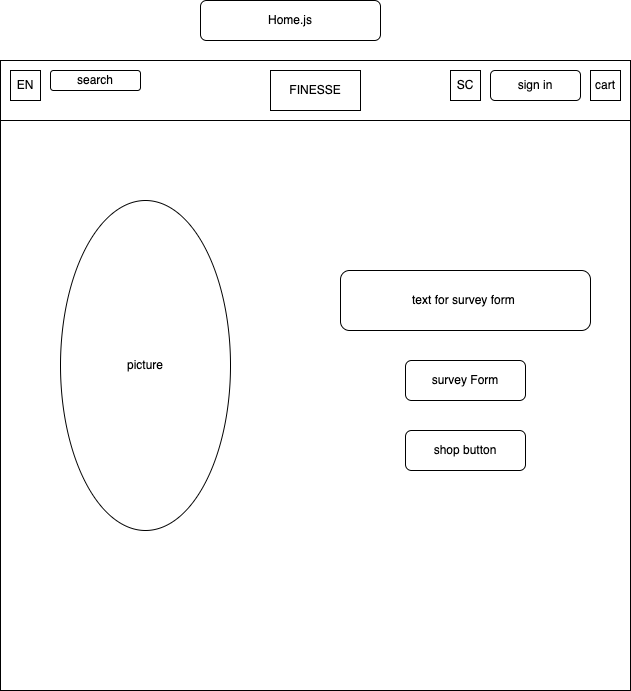

The diagram above was exported from draw.io. Its source (the exported page's mxGraphModel, read from the mxfile embedded in the PNG):
<mxGraphModel dx="1426" dy="794" grid="1" gridSize="10" guides="1" tooltips="1" connect="1" arrows="1" fold="1" page="1" pageScale="1" pageWidth="850" pageHeight="1100" math="0" shadow="0">
  <root>
    <mxCell id="0" />
    <mxCell id="1" parent="0" />
    <mxCell id="HNUtvJoMmLAX-aZNbx45-1" value="" style="whiteSpace=wrap;html=1;aspect=fixed;" vertex="1" parent="1">
      <mxGeometry x="120" y="60" width="630" height="630" as="geometry" />
    </mxCell>
    <mxCell id="HNUtvJoMmLAX-aZNbx45-2" value="Home.js" style="rounded=1;whiteSpace=wrap;html=1;" vertex="1" parent="1">
      <mxGeometry x="320" width="180" height="40" as="geometry" />
    </mxCell>
    <mxCell id="HNUtvJoMmLAX-aZNbx45-5" value="" style="rounded=0;whiteSpace=wrap;html=1;" vertex="1" parent="1">
      <mxGeometry x="120" y="60" width="630" height="60" as="geometry" />
    </mxCell>
    <mxCell id="HNUtvJoMmLAX-aZNbx45-6" value="FINESSE" style="rounded=0;whiteSpace=wrap;html=1;" vertex="1" parent="1">
      <mxGeometry x="390" y="70" width="90" height="40" as="geometry" />
    </mxCell>
    <mxCell id="HNUtvJoMmLAX-aZNbx45-8" value="search" style="rounded=1;whiteSpace=wrap;html=1;" vertex="1" parent="1">
      <mxGeometry x="170" y="70" width="90" height="20" as="geometry" />
    </mxCell>
    <mxCell id="HNUtvJoMmLAX-aZNbx45-10" value="cart" style="rounded=0;whiteSpace=wrap;html=1;" vertex="1" parent="1">
      <mxGeometry x="710" y="70" width="30" height="30" as="geometry" />
    </mxCell>
    <mxCell id="HNUtvJoMmLAX-aZNbx45-13" value="sign in" style="rounded=1;whiteSpace=wrap;html=1;" vertex="1" parent="1">
      <mxGeometry x="610" y="70" width="90" height="30" as="geometry" />
    </mxCell>
    <mxCell id="HNUtvJoMmLAX-aZNbx45-14" style="edgeStyle=orthogonalEdgeStyle;rounded=0;orthogonalLoop=1;jettySize=auto;html=1;exitX=0.5;exitY=1;exitDx=0;exitDy=0;" edge="1" parent="1" source="HNUtvJoMmLAX-aZNbx45-8" target="HNUtvJoMmLAX-aZNbx45-8">
      <mxGeometry relative="1" as="geometry" />
    </mxCell>
    <mxCell id="HNUtvJoMmLAX-aZNbx45-15" value="EN" style="whiteSpace=wrap;html=1;aspect=fixed;" vertex="1" parent="1">
      <mxGeometry x="130" y="70" width="30" height="30" as="geometry" />
    </mxCell>
    <mxCell id="HNUtvJoMmLAX-aZNbx45-16" value="SC" style="rounded=0;whiteSpace=wrap;html=1;" vertex="1" parent="1">
      <mxGeometry x="570" y="70" width="30" height="30" as="geometry" />
    </mxCell>
    <mxCell id="HNUtvJoMmLAX-aZNbx45-17" value="picture" style="ellipse;whiteSpace=wrap;html=1;direction=south;" vertex="1" parent="1">
      <mxGeometry x="180" y="200" width="170" height="330" as="geometry" />
    </mxCell>
    <mxCell id="HNUtvJoMmLAX-aZNbx45-18" value="text for survey form&amp;nbsp;" style="rounded=1;whiteSpace=wrap;html=1;" vertex="1" parent="1">
      <mxGeometry x="460" y="270" width="250" height="60" as="geometry" />
    </mxCell>
    <mxCell id="HNUtvJoMmLAX-aZNbx45-19" value="survey Form" style="rounded=1;whiteSpace=wrap;html=1;" vertex="1" parent="1">
      <mxGeometry x="525" y="360" width="120" height="40" as="geometry" />
    </mxCell>
    <mxCell id="HNUtvJoMmLAX-aZNbx45-20" value="shop button" style="rounded=1;whiteSpace=wrap;html=1;" vertex="1" parent="1">
      <mxGeometry x="525" y="430" width="120" height="40" as="geometry" />
    </mxCell>
  </root>
</mxGraphModel>